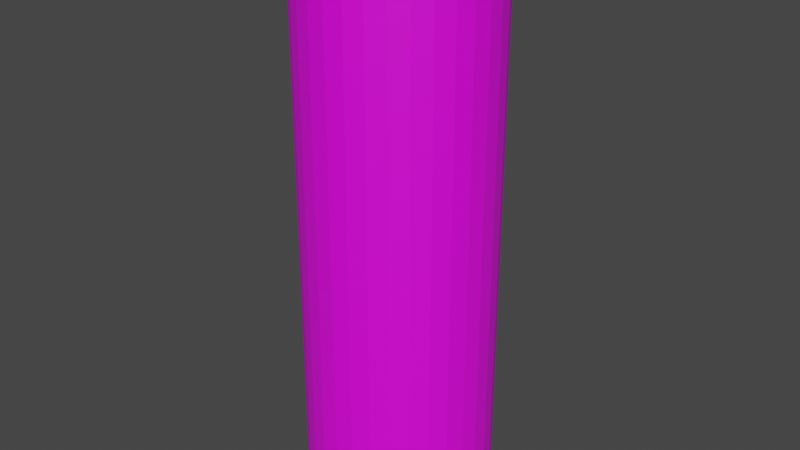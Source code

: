 # Source: clf_pringles.blend  (saved by Blender 2.80.75; exported with 4.5.12 LTS)
import bpy
from mathutils import Matrix  # noqa: F401  (used for matrix-valued properties, if any)

bpy.ops.wm.read_factory_settings(use_empty=True)
scene = bpy.context.scene
scene.name = 'Scene'

# ---- collections
col_collection = bpy.data.collections.new('Collection'); scene.collection.children.link(col_collection)

# ---- images (referenced by path relative to the original .blend; pixels are not part of the script)
import os
ASSET_DIR = os.environ.get("B2B_ASSET_DIR", "")  # directory of the original .blend (textures are referenced by path, not embedded)
HERE = os.path.dirname(os.path.abspath(__file__))  # packed textures are extracted next to this script under _unpacked/

def load_image(name, relpath, width, height, colorspace="sRGB"):
    """Load a texture the original file referenced (path relative to the .blend, or extracted next to this script)."""
    p = next((c for c in (os.path.join(HERE, relpath), os.path.join(ASSET_DIR, relpath)) if relpath and os.path.exists(c)), "")
    if p:
        img = bpy.data.images.load(p, check_existing=True)
        img.name = name
    else:  # same state as the original file: an image datablock whose file is absent (Cycles renders it pink)
        img = bpy.data.images.new(name, width, height)
        img.source = "FILE"
        img.filepath = "//" + (relpath or name)
    img.colorspace_settings.name = colorspace
    return img
img_pringles_texture_png = load_image('pringles_texture.png', 'pringles_texture.png', 1024, 1024, 'sRGB')

# ---- materials (node trees are filled in below, after node groups)
mat_pringles = bpy.data.materials.new('pringles')
mat_pringles.use_transparent_shadow = False

# ---- material node trees
mat_pringles.use_nodes = True; mat_pringles.node_tree.nodes.clear()
_N = mat_pringles.node_tree.nodes; _L = mat_pringles.node_tree.links
n0 = _N.new('ShaderNodeOutputMaterial'); n0.name = 'Material Output'; n0.location = (300, 300)
n1 = _N.new('ShaderNodeBsdfPrincipled'); n1.name = 'Principled BSDF'; n1.location = (10, 300)
n1.distribution = 'GGX'
n1.subsurface_method = 'BURLEY'
n1.inputs[3].default_value = 1.45
n1.inputs[27].default_value = (0.0, 0.0, 0.0, 1.0)
n1.inputs[28].default_value = 1.0
n2 = _N.new('ShaderNodeTexImage'); n2.name = 'Image Texture'; n2.location = (-406, 192)
n2.image = img_pringles_texture_png
_L.new(n1.outputs[0], n0.inputs[0])
_L.new(n2.outputs[0], n1.inputs[0])
n0.is_active_output = True

# ---- world
world_world = bpy.data.worlds.new('World'); scene.world = world_world
world_world.use_nodes = True; world_world.node_tree.nodes.clear()
_N = world_world.node_tree.nodes; _L = world_world.node_tree.links
n0 = _N.new('ShaderNodeOutputWorld'); n0.name = 'World Output'; n0.location = (300, 300)
n1 = _N.new('ShaderNodeBackground'); n1.name = 'Background'; n1.location = (10, 300)
n1.inputs[0].default_value = (0.05088, 0.05088, 0.05088, 1.0)
_L.new(n1.outputs[0], n0.inputs[0])
n0.is_active_output = True
world_world.color = (0.05088, 0.05088, 0.05088)
world_world.use_sun_shadow = False
world_world.sun_shadow_jitter_overblur = 0.0

# ---- meshes
me_cylinder = bpy.data.meshes.new('Cylinder')
me_cylinder.from_pydata([(0.0, 1.0, -1.0), (0.0, 1.0, 1.0), (0.1951, 0.9808, -1.0), (0.1951, 0.9808, 1.0), (0.3827, 0.9239, -1.0), (0.3827, 0.9239, 1.0), (0.5556, 0.8315, -1.0), (0.5556, 0.8315, 1.0), (0.7071, 0.7071, -1.0), (0.7071, 0.7071, 1.0), (0.8315, 0.5556, -1.0), (0.8315, 0.5556, 1.0), (0.9239, 0.3827, -1.0), (0.9239, 0.3827, 1.0), (0.9808, 0.1951, -1.0), (0.9808, 0.1951, 1.0), (1.0, 7.55e-08, -1.0), (1.0, 7.55e-08, 1.0), (0.9808, -0.1951, -1.0), (0.9808, -0.1951, 1.0), (0.9239, -0.3827, -1.0), (0.9239, -0.3827, 1.0), (0.8315, -0.5556, -1.0), (0.8315, -0.5556, 1.0), (0.7071, -0.7071, -1.0), (0.7071, -0.7071, 1.0), (0.5556, -0.8315, -1.0), (0.5556, -0.8315, 1.0), (0.3827, -0.9239, -1.0), (0.3827, -0.9239, 1.0), (0.1951, -0.9808, -1.0), (0.1951, -0.9808, 1.0), (-3.258e-07, -1.0, -1.0), (-3.258e-07, -1.0, 1.0), (-0.1951, -0.9808, -1.0), (-0.1951, -0.9808, 1.0), (-0.3827, -0.9239, -1.0), (-0.3827, -0.9239, 1.0), (-0.5556, -0.8315, -1.0), (-0.5556, -0.8315, 1.0), (-0.7071, -0.7071, -1.0), (-0.7071, -0.7071, 1.0), (-0.8315, -0.5556, -1.0), (-0.8315, -0.5556, 1.0), (-0.9239, -0.3827, -1.0), (-0.9239, -0.3827, 1.0), (-0.9808, -0.1951, -1.0), (-0.9808, -0.1951, 1.0), (-1.0, 9.656e-07, -1.0), (-1.0, 9.656e-07, 1.0), (-0.9808, 0.1951, -1.0), (-0.9808, 0.1951, 1.0), (-0.9239, 0.3827, -1.0), (-0.9239, 0.3827, 1.0), (-0.8315, 0.5556, -1.0), (-0.8315, 0.5556, 1.0), (-0.7071, 0.7071, -1.0), (-0.7071, 0.7071, 1.0), (-0.5556, 0.8315, -1.0), (-0.5556, 0.8315, 1.0), (-0.3827, 0.9239, -1.0), (-0.3827, 0.9239, 1.0), (-0.1951, 0.9808, -1.0), (-0.1951, 0.9808, 1.0)], [], [(0, 1, 3, 2), (2, 3, 5, 4), (4, 5, 7, 6), (6, 7, 9, 8), (8, 9, 11, 10), (10, 11, 13, 12), (12, 13, 15, 14), (14, 15, 17, 16), (16, 17, 19, 18), (18, 19, 21, 20), (20, 21, 23, 22), (22, 23, 25, 24), (24, 25, 27, 26), (26, 27, 29, 28), (28, 29, 31, 30), (30, 31, 33, 32), (32, 33, 35, 34), (34, 35, 37, 36), (36, 37, 39, 38), (38, 39, 41, 40), (40, 41, 43, 42), (42, 43, 45, 44), (44, 45, 47, 46), (46, 47, 49, 48), (48, 49, 51, 50), (50, 51, 53, 52), (52, 53, 55, 54), (54, 55, 57, 56), (56, 57, 59, 58), (58, 59, 61, 60), (3, 1, 63, 61, 59, 57, 55, 53, 51, 49, 47, 45, 43, 41, 39, 37, 35, 33, 31, 29, 27, 25, 23, 21, 19, 17, 15, 13, 11, 9, 7, 5), (60, 61, 63, 62), (62, 63, 1, 0), (0, 2, 4, 6, 8, 10, 12, 14, 16, 18, 20, 22, 24, 26, 28, 30, 32, 34, 36, 38, 40, 42, 44, 46, 48, 50, 52, 54, 56, 58, 60, 62)])
_uv = me_cylinder.uv_layers.new(name='UVMap')
_uv.uv.foreach_set('vector', [1.0, 0.5, 1.0, 1.0, 0.9688, 1.0, 0.9688, 0.5, 0.9688, 0.5, 0.9688, 1.0, 0.9375, 1.0, 0.9375, 0.5, 0.9375, 0.5, 0.9375, 1.0, 0.9062, 1.0, 0.9062, 0.5, 0.9062, 0.5, 0.9062, 1.0, 0.875, 1.0, 0.875, 0.5, 0.875, 0.5, 0.875, 1.0, 0.8438, 1.0, 0.8438, 0.5, 0.8438, 0.5, 0.8438, 1.0, 0.8125, 1.0, 0.8125, 0.5, 0.8125, 0.5, 0.8125, 1.0, 0.7812, 1.0, 0.7812, 0.5, 0.7812, 0.5, 0.7812, 1.0, 0.75, 1.0, 0.75, 0.5, 0.75, 0.5, 0.75, 1.0, 0.7188, 1.0, 0.7188, 0.5, 0.7188, 0.5, 0.7188, 1.0, 0.6875, 1.0, 0.6875, 0.5, 0.6875, 0.5, 0.6875, 1.0, 0.6562, 1.0, 0.6562, 0.5, 0.6562, 0.5, 0.6562, 1.0, 0.625, 1.0, 0.625, 0.5, 0.625, 0.5, 0.625, 1.0, 0.5938, 1.0, 0.5938, 0.5, 0.5938, 0.5, 0.5938, 1.0, 0.5625, 1.0, 0.5625, 0.5, 0.5625, 0.5, 0.5625, 1.0, 0.5312, 1.0, 0.5312, 0.5, 0.5312, 0.5, 0.5312, 1.0, 0.5, 1.0, 0.5, 0.5, 0.5, 0.5, 0.5, 1.0, 0.4688, 1.0, 0.4688, 0.5, 0.4688, 0.5, 0.4688, 1.0, 0.4375, 1.0, 0.4375, 0.5, 0.4375, 0.5, 0.4375, 1.0, 0.4062, 1.0, 0.4062, 0.5, 0.4062, 0.5, 0.4062, 1.0, 0.375, 1.0, 0.375, 0.5, 0.375, 0.5, 0.375, 1.0, 0.3438, 1.0, 0.3438, 0.5, 0.3438, 0.5, 0.3438, 1.0, 0.3125, 1.0, 0.3125, 0.5, 0.3125, 0.5, 0.3125, 1.0, 0.2812, 1.0, 0.2812, 0.5, 0.2812, 0.5, 0.2812, 1.0, 0.25, 1.0, 0.25, 0.5, 0.25, 0.5, 0.25, 1.0, 0.2188, 1.0, 0.2188, 0.5, 0.2188, 0.5, 0.2188, 1.0, 0.1875, 1.0, 0.1875, 0.5, 0.1875, 0.5, 0.1875, 1.0, 0.1562, 1.0, 0.1562, 0.5, 0.1562, 0.5, 0.1562, 1.0, 0.125, 1.0, 0.125, 0.5, 0.125, 0.5, 0.125, 1.0, 0.09375, 1.0, 0.09375, 0.5, 0.09375, 0.5, 0.09375, 1.0, 0.0625, 1.0, 0.0625, 0.5, 0.2968, 0.4854, 0.25, 0.49, 0.2032, 0.4854, 0.1582, 0.4717, 0.1167, 0.4496, 0.08029, 0.4197, 0.05045, 0.3833, 0.02827, 0.3418, 0.01461, 0.2968, 0.01, 0.25, 0.01461, 0.2032, 0.02827, 0.1582, 0.05045, 0.1167, 0.08029, 0.08029, 0.1167, 0.05045, 0.1582, 0.02827, 0.2032, 0.01461, 0.25, 0.01, 0.2968, 0.01461, 0.3418, 0.02827, 0.3833, 0.05045, 0.4197, 0.08029, 0.4496, 0.1167, 0.4717, 0.1582, 0.4854, 0.2032, 0.49, 0.25, 0.4854, 0.2968, 0.4717, 0.3418, 0.4496, 0.3833, 0.4197, 0.4197, 0.3833, 0.4496, 0.3418, 0.4717, 0.0625, 0.5, 0.0625, 1.0, 0.03125, 1.0, 0.03125, 0.5, 0.03125, 0.5, 0.03125, 1.0, 0.0, 1.0, 0.0, 0.5, 0.75, 0.49, 0.7968, 0.4854, 0.8418, 0.4717, 0.8833, 0.4496, 0.9197, 0.4197, 0.9496, 0.3833, 0.9717, 0.3418, 0.9854, 0.2968, 0.99, 0.25, 0.9854, 0.2032, 0.9717, 0.1582, 0.9496, 0.1167, 0.9197, 0.08029, 0.8833, 0.05045, 0.8418, 0.02827, 0.7968, 0.01461, 0.75, 0.01, 0.7032, 0.01461, 0.6582, 0.02827, 0.6167, 0.05045, 0.5803, 0.08029, 0.5504, 0.1167, 0.5283, 0.1582, 0.5146, 0.2032, 0.51, 0.25, 0.5146, 0.2968, 0.5283, 0.3418, 0.5504, 0.3833, 0.5803, 0.4197, 0.6167, 0.4496, 0.6582, 0.4717, 0.7032, 0.4854])
me_cylinder.materials.append(mat_pringles)
me_cylinder.use_remesh_preserve_volume = False
me_cylinder.use_remesh_preserve_attributes = False
me_cylinder.use_mirror_vertex_groups = False
me_cylinder.update()

# ---- objects
ob_cylinder = bpy.data.objects.new('Cylinder', me_cylinder)

# ---- transforms, parenting, visibility, modifiers, constraints
ob_cylinder.location = (0.0, 0.0, 0.0)
ob_cylinder.scale = (0.0375, 0.0375, 0.115)
ob_cylinder.lineart.crease_threshold = 0.0

# ---- collection membership
col_collection.objects.link(ob_cylinder)

# ---- scene / render settings (as saved in the file)
scene.frame_start = 1; scene.frame_end = 250; scene.frame_set(1)
scene.render.engine = 'BLENDER_EEVEE_NEXT'
scene.cycles.use_denoising = False
scene.cycles.samples = 128
scene.cycles.sampling_pattern = 'TABULATED_SOBOL'
scene.cycles.use_adaptive_sampling = False
scene.cycles.use_light_tree = False
scene.view_settings.view_transform = 'Filmic'
bpy.context.view_layer.update()

# ---- added for rendering (the .blend has no active camera and no usable light): camera, sun
cam_auto = bpy.data.cameras.new('AutoCamera')
cam_auto.lens = 50.0
cam_auto.sensor_width = 36.0
cam_auto.clip_end = 1000.0
ob_auto_camera = bpy.data.objects.new('AutoCamera', cam_auto)
scene.collection.objects.link(ob_auto_camera)
ob_auto_camera.location = (0.23434, -0.281207, 0.187472)
ob_auto_camera.rotation_euler = (1.09748, -7.21219e-08, 0.694738)
scene.camera = ob_auto_camera
light_auto_sun = bpy.data.lights.new('AutoSun', 'SUN')
light_auto_sun.energy = 3.0
light_auto_sun.angle = 0.0523599
ob_auto_sun = bpy.data.objects.new('AutoSun', light_auto_sun)
scene.collection.objects.link(ob_auto_sun)
ob_auto_sun.rotation_euler = (0.872665, 0.174533, 0.523599)
bpy.context.view_layer.update()

